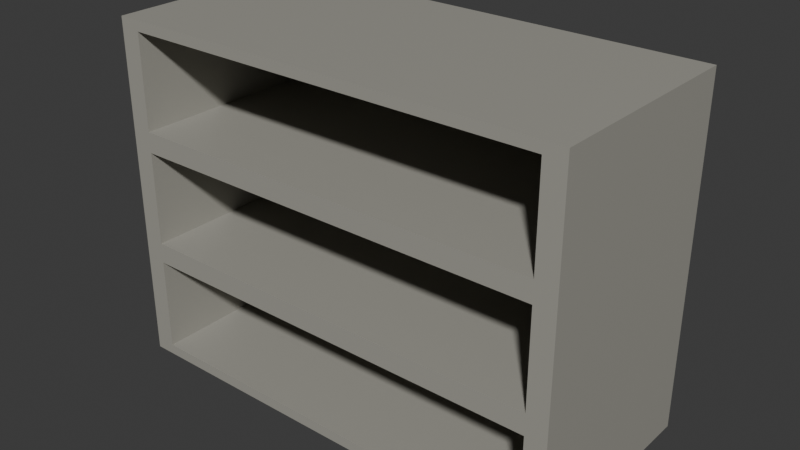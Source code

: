 # Source: book-shelf-white.blend  (saved by Blender 5.1.29; exported with 4.5.12 LTS)
import bpy
from mathutils import Matrix  # noqa: F401  (used for matrix-valued properties, if any)

bpy.ops.wm.read_factory_settings(use_empty=True)
scene = bpy.context.scene
scene.name = 'Scene'

# ---- collections
col_collection = bpy.data.collections.new('Collection'); scene.collection.children.link(col_collection)

# ---- images (referenced by path relative to the original .blend; pixels are not part of the script)
import os
ASSET_DIR = os.environ.get("B2B_ASSET_DIR", "")  # directory of the original .blend (textures are referenced by path, not embedded)
HERE = os.path.dirname(os.path.abspath(__file__))  # packed textures are extracted next to this script under _unpacked/

def load_image(name, relpath, width, height, colorspace="sRGB"):
    """Load a texture the original file referenced (path relative to the .blend, or extracted next to this script)."""
    p = next((c for c in (os.path.join(HERE, relpath), os.path.join(ASSET_DIR, relpath)) if relpath and os.path.exists(c)), "")
    if p:
        img = bpy.data.images.load(p, check_existing=True)
        img.name = name
    else:  # same state as the original file: an image datablock whose file is absent (Cycles renders it pink)
        img = bpy.data.images.new(name, width, height)
        img.source = "FILE"
        img.filepath = "//" + (relpath or name)
    img.colorspace_settings.name = colorspace
    return img
img_worm_palette_png_001 = load_image('WORM-Palette.png.001', '_unpacked/WORM-Palette.52f920b4.png', 96, 96, 'sRGB')

# ---- materials (node trees are filled in below, after node groups)
mat_worm_001 = bpy.data.materials.new('WORM.001')
mat_worm_001.use_backface_culling_lightprobe_volume = False
mat_worm_001.use_transparent_shadow = False

# ---- material node trees
mat_worm_001.use_nodes = True; mat_worm_001.node_tree.nodes.clear()
_N = mat_worm_001.node_tree.nodes; _L = mat_worm_001.node_tree.links
n0 = _N.new('ShaderNodeBsdfPrincipled'); n0.name = 'Principled BSDF'; n0.location = (10, 300)
n0.distribution = 'GGX'
n0.subsurface_method = 'RANDOM_WALK_SKIN'
n0.inputs[3].default_value = 1.45
n0.inputs[27].default_value = (0.0, 0.0, 0.0, 1.0)
n0.inputs[28].default_value = 1.0
n1 = _N.new('ShaderNodeOutputMaterial'); n1.name = 'Material Output'; n1.location = (300, 300)
n2 = _N.new('ShaderNodeTexImage'); n2.name = 'Image Texture'; n2.location = (-393, 125)
n2.image = img_worm_palette_png_001
n2.interpolation = 'Closest'
_L.new(n0.outputs[0], n1.inputs[0])
_L.new(n2.outputs[0], n0.inputs[0])
n1.is_active_output = True

# ---- world
world_world = bpy.data.worlds.new('World'); scene.world = world_world
world_world.use_nodes = True; world_world.node_tree.nodes.clear()
_N = world_world.node_tree.nodes; _L = world_world.node_tree.links
n0 = _N.new('ShaderNodeOutputWorld'); n0.name = 'World Output'; n0.location = (200, 100)
n1 = _N.new('ShaderNodeBackground'); n1.name = 'Background'; n1.location = (-200, 100)
n1.inputs[0].default_value = (0.05088, 0.05088, 0.05088, 1.0)
_L.new(n1.outputs[0], n0.inputs[0])
n0.is_active_output = True
world_world.color = (0.05088, 0.05088, 0.05088)
world_world.sun_shadow_jitter_overblur = 0.0

# ---- meshes
me_book_shelf_white_lod_1 = bpy.data.meshes.new('Book-Shelf-White-LOD-1')
me_book_shelf_white_lod_1.from_pydata([(-0.7997, -0.4798, 0.0), (-0.7997, -0.4798, 1.2), (-0.7997, 0.1759, 0.0), (-0.7997, 0.1759, 1.2), (0.7997, -0.4798, 0.0), (0.7997, -0.4798, 1.2), (0.7997, 0.1759, 0.0), (0.7997, 0.1759, 1.2), (-0.7997, -0.4798, 0.3999), (-0.7997, -0.4798, 0.7997), (-0.7997, 0.1759, 0.7997), (-0.7997, 0.1759, 0.3999), (0.7997, 0.1759, 0.7997), (0.7997, 0.1759, 0.3999), (0.7997, -0.4798, 0.7997), (0.7997, -0.4798, 0.3999), (-0.7278, 0.1759, 0.8357), (-0.7278, 0.1759, 1.164), (0.7278, 0.1759, 1.164), (0.7278, 0.1759, 0.8357), (0.7278, -0.4798, 0.8357), (0.7278, -0.4798, 1.164), (-0.7278, -0.4798, 1.164), (-0.7278, -0.4798, 0.8357), (0.7278, -0.4798, 0.03599), (0.7278, -0.4798, 0.3639), (-0.7278, -0.4798, 0.3639), (-0.7278, -0.4798, 0.03599), (0.7278, -0.4798, 0.4359), (0.7278, -0.4798, 0.7637), (-0.7278, -0.4798, 0.7637), (-0.7278, -0.4798, 0.4359), (-0.7278, 0.1759, 0.03599), (-0.7278, 0.1759, 0.3639), (0.7278, 0.1759, 0.3639), (0.7278, 0.1759, 0.03599), (-0.7278, 0.1759, 0.4359), (-0.7278, 0.1759, 0.7637), (0.7278, 0.1759, 0.7637), (0.7278, 0.1759, 0.4359), (-0.7997, 0.2559, 0.3999), (-0.7997, 0.2559, 0.0), (0.7997, 0.2559, 0.0), (-0.7997, 0.2559, 1.2), (0.7997, 0.2559, 1.2), (0.7997, 0.2559, 0.3999), (-0.7997, 0.2559, 0.7997), (0.7997, 0.2559, 0.7997), (-0.7278, 0.2559, 1.164), (-0.7278, 0.2559, 0.8357), (0.7278, 0.2559, 0.8357), (0.7278, 0.2559, 1.164), (-0.7278, 0.2559, 0.3639), (-0.7278, 0.2559, 0.03599), (0.7278, 0.2559, 0.03599), (0.7278, 0.2559, 0.3639), (-0.7278, 0.2559, 0.7637), (-0.7278, 0.2559, 0.4359), (0.7278, 0.2559, 0.4359), (0.7278, 0.2559, 0.7637)], [], [(9, 1, 3, 10), (12, 7, 5, 14), (2, 6, 4, 0), (7, 3, 1, 5), (6, 13, 15, 4), (13, 12, 14, 15), (0, 8, 11, 2), (8, 9, 10, 11), (14, 5, 21, 20), (5, 1, 22, 21), (1, 9, 23, 22), (9, 14, 20, 23), (4, 15, 25, 24), (15, 8, 26, 25), (8, 0, 27, 26), (0, 4, 24, 27), (15, 14, 29, 28), (14, 9, 30, 29), (9, 8, 31, 30), (8, 15, 28, 31), (6, 2, 41, 42), (11, 10, 46, 40), (13, 6, 42, 45), (12, 13, 45, 47), (2, 11, 40, 41), (10, 3, 43, 46), (3, 7, 44, 43), (7, 12, 47, 44), (19, 16, 23, 20), (31, 28, 39, 36), (27, 24, 35, 32), (26, 27, 32, 33), (35, 24, 25, 34), (25, 26, 33, 34), (37, 30, 31, 36), (28, 29, 38, 39), (29, 30, 37, 38), (16, 17, 22, 23), (18, 19, 20, 21), (17, 18, 21, 22), (49, 48, 51, 50), (53, 52, 55, 54), (57, 56, 59, 58), (46, 43, 48, 49), (43, 44, 51, 48), (44, 47, 50, 51), (47, 46, 49, 50), (41, 40, 52, 53), (40, 45, 55, 52), (45, 42, 54, 55), (42, 41, 53, 54), (40, 46, 56, 57), (46, 47, 59, 56), (47, 45, 58, 59), (45, 40, 57, 58), (16, 19, 18, 17), (36, 39, 38, 37), (32, 35, 34, 33)])
_uv = me_book_shelf_white_lod_1.uv_layers.new(name='UVMap')
_uv.uv.foreach_set('vector', [0.1505, 0.831, 0.1505, 0.8314, 0.1498, 0.8314, 0.1498, 0.831, 0.1531, 0.8312, 0.1531, 0.8308, 0.1538, 0.8308, 0.1538, 0.8312, 0.1508, 0.8281, 0.1491, 0.8281, 0.1491, 0.8274, 0.1508, 0.8274, 0.1498, 0.8274, 0.1498, 0.8257, 0.1505, 0.8257, 0.1505, 0.8274, 0.1531, 0.8308, 0.1531, 0.8304, 0.1538, 0.8304, 0.1538, 0.8308, 0.1508, 0.8312, 0.1508, 0.8307, 0.1515, 0.8307, 0.1515, 0.8312, 0.1522, 0.8307, 0.1522, 0.8312, 0.1515, 0.8312, 0.1515, 0.8307, 0.1543, 0.829, 0.1548, 0.829, 0.1548, 0.8297, 0.1543, 0.8297, 0.1524, 0.8312, 0.1524, 0.8317, 0.1523, 0.8316, 0.1523, 0.8313, 0.1548, 0.8288, 0.1548, 0.8305, 0.1548, 0.8305, 0.1548, 0.8289, 0.155, 0.8312, 0.155, 0.8317, 0.1549, 0.8316, 0.1549, 0.8313, 0.1552, 0.8298, 0.1552, 0.8315, 0.1552, 0.8315, 0.1552, 0.8299, 0.1497, 0.8314, 0.1497, 0.8319, 0.1496, 0.8318, 0.1496, 0.8315, 0.155, 0.8288, 0.155, 0.8305, 0.155, 0.8305, 0.155, 0.8289, 0.1551, 0.8274, 0.1551, 0.8278, 0.155, 0.8278, 0.155, 0.8274, 0.1553, 0.8281, 0.1553, 0.8298, 0.1553, 0.8297, 0.1553, 0.8282, 0.1551, 0.8278, 0.1551, 0.8274, 0.1551, 0.8274, 0.1551, 0.8278, 0.1552, 0.8281, 0.1552, 0.8298, 0.1552, 0.8297, 0.1552, 0.8282, 0.1549, 0.8312, 0.1549, 0.8317, 0.1548, 0.8316, 0.1548, 0.8313, 0.1549, 0.8288, 0.1549, 0.8305, 0.1549, 0.8305, 0.1549, 0.8289, 0.1551, 0.8257, 0.1551, 0.8274, 0.155, 0.8274, 0.155, 0.8257, 0.155, 0.8274, 0.155, 0.8278, 0.1549, 0.8278, 0.1549, 0.8274, 0.1538, 0.8308, 0.1538, 0.8304, 0.1539, 0.8304, 0.1539, 0.8308, 0.1507, 0.831, 0.1507, 0.8305, 0.1508, 0.8305, 0.1508, 0.831, 0.1547, 0.8278, 0.1547, 0.8274, 0.1548, 0.8274, 0.1548, 0.8278, 0.1509, 0.8273, 0.1505, 0.8273, 0.1505, 0.8272, 0.1509, 0.8272, 0.155, 0.8257, 0.155, 0.8274, 0.1549, 0.8274, 0.1549, 0.8257, 0.1508, 0.831, 0.1508, 0.8314, 0.1507, 0.8314, 0.1507, 0.831, 0.1521, 0.8271, 0.1505, 0.8271, 0.1505, 0.8264, 0.1521, 0.8264, 0.1537, 0.8274, 0.1537, 0.829, 0.1529, 0.829, 0.1529, 0.8274, 0.1529, 0.8274, 0.1529, 0.829, 0.1522, 0.829, 0.1522, 0.8274, 0.1551, 0.8285, 0.1551, 0.8288, 0.1544, 0.8288, 0.1544, 0.8285, 0.1531, 0.8312, 0.1538, 0.8312, 0.1538, 0.8316, 0.1531, 0.8316, 0.1524, 0.8297, 0.1508, 0.8297, 0.1508, 0.829, 0.1524, 0.829, 0.154, 0.8312, 0.1547, 0.8312, 0.1547, 0.8316, 0.154, 0.8316, 0.1547, 0.8281, 0.1544, 0.8281, 0.1544, 0.8274, 0.1547, 0.8274, 0.1524, 0.8304, 0.1508, 0.8304, 0.1508, 0.8297, 0.1524, 0.8297, 0.1549, 0.8264, 0.1546, 0.8264, 0.1546, 0.8257, 0.1549, 0.8257, 0.1544, 0.8285, 0.1544, 0.8281, 0.1551, 0.8281, 0.1551, 0.8285, 0.1515, 0.829, 0.1515, 0.8274, 0.1522, 0.8274, 0.1522, 0.829, 0.1507, 0.8302, 0.1507, 0.8306, 0.1491, 0.8306, 0.1491, 0.8302, 0.154, 0.8293, 0.154, 0.8297, 0.1524, 0.8297, 0.1524, 0.8293, 0.154, 0.829, 0.154, 0.8293, 0.1524, 0.8293, 0.1524, 0.829, 0.1493, 0.8314, 0.1493, 0.8319, 0.1493, 0.8318, 0.1493, 0.8315, 0.1552, 0.8298, 0.1552, 0.8315, 0.1552, 0.8315, 0.1552, 0.8299, 0.1492, 0.8314, 0.1492, 0.8319, 0.1491, 0.8318, 0.1491, 0.8315, 0.1553, 0.8298, 0.1553, 0.8315, 0.1553, 0.8315, 0.1553, 0.8299, 0.1495, 0.8314, 0.1495, 0.8319, 0.1494, 0.8318, 0.1494, 0.8315, 0.1549, 0.8288, 0.1549, 0.8305, 0.1548, 0.8305, 0.1548, 0.8289, 0.1523, 0.8312, 0.1523, 0.8316, 0.1522, 0.8316, 0.1522, 0.8312, 0.1553, 0.8281, 0.1553, 0.8298, 0.1552, 0.8297, 0.1552, 0.8282, 0.1507, 0.8314, 0.1507, 0.8318, 0.1507, 0.8318, 0.1507, 0.8314, 0.1552, 0.8257, 0.1552, 0.8274, 0.1551, 0.8273, 0.1551, 0.8257, 0.1548, 0.8312, 0.1548, 0.8317, 0.1547, 0.8316, 0.1547, 0.8313, 0.1508, 0.8288, 0.1508, 0.8305, 0.1508, 0.8305, 0.1508, 0.8289, 0.1546, 0.8257, 0.1546, 0.8272, 0.1542, 0.8272, 0.1542, 0.8257, 0.1543, 0.829, 0.1543, 0.8305, 0.154, 0.8305, 0.154, 0.829, 0.154, 0.8274, 0.154, 0.829, 0.1537, 0.829, 0.1537, 0.8274])
me_book_shelf_white_lod_1.materials.append(mat_worm_001)
me_book_shelf_white_lod_1.update()

# ---- objects
ob_book_shelf_white_lod_1 = bpy.data.objects.new('Book-Shelf-White-LOD-1', me_book_shelf_white_lod_1)

# ---- transforms, parenting, visibility, modifiers, constraints
ob_book_shelf_white_lod_1.location = (0.0, 0.0, 0.0)

# ---- collection membership
col_collection.objects.link(ob_book_shelf_white_lod_1)

# ---- scene / render settings (as saved in the file)
scene.frame_start = 1; scene.frame_end = 250; scene.frame_set(1)
scene.render.engine = 'BLENDER_EEVEE_NEXT'
scene.render.bake_bias = 0.0
scene.render.bake_samples = 0
scene.cycles.sampling_pattern = 'TABULATED_SOBOL'
scene.eevee.use_volume_custom_range = False
bpy.context.view_layer.update()

# ---- added for rendering (the .blend has no active camera and no usable light): camera, sun
cam_auto = bpy.data.cameras.new('AutoCamera')
cam_auto.lens = 50.0
cam_auto.sensor_width = 36.0
cam_auto.clip_end = 1000.0
ob_auto_camera = bpy.data.objects.new('AutoCamera', cam_auto)
scene.collection.objects.link(ob_auto_camera)
ob_auto_camera.location = (1.97111, -2.4773, 2.17669)
ob_auto_camera.rotation_euler = (1.09748, -7.21219e-08, 0.694738)
scene.camera = ob_auto_camera
light_auto_sun = bpy.data.lights.new('AutoSun', 'SUN')
light_auto_sun.energy = 3.0
light_auto_sun.angle = 0.0523599
ob_auto_sun = bpy.data.objects.new('AutoSun', light_auto_sun)
scene.collection.objects.link(ob_auto_sun)
ob_auto_sun.rotation_euler = (0.872665, 0.174533, 0.523599)
bpy.context.view_layer.update()
